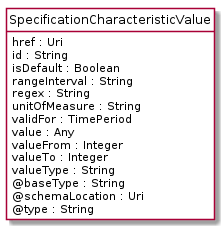

The diagram above was rendered by PlantUML. Its source (embedded in the PNG):
@startuml
hide circle
hide methods
hide stereotype
show <<Enumeration>> stereotype
skinparam class {
   BackgroundColor<<Enumeration>> #E6F5F7
   BackgroundColor<<Ref>> #FFFFE0
   BackgroundColor<<Pivot>> #FFFFFFF
   BackgroundColor<<SimpleType>> #E2F0DA
   BackgroundColor #FCF2E3
}

class SpecificationCharacteristicValue <<Pivot>> {
    href : Uri
    id : String
    isDefault : Boolean
    rangeInterval : String
    regex : String
    unitOfMeasure : String
    validFor : TimePeriod
    value : Any
    valueFrom : Integer
    valueTo : Integer
    valueType : String
    @baseType : String
    @schemaLocation : Uri
    @type : String
}


@enduml